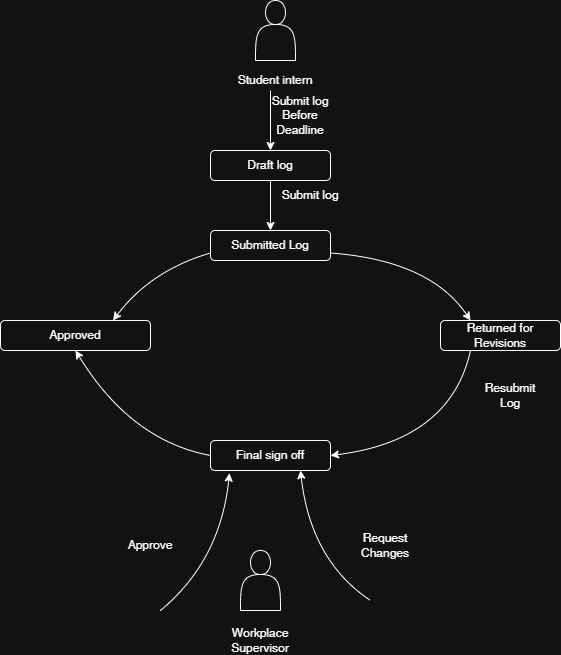

The diagram above was exported from draw.io. Its source (the exported page's mxGraphModel, read from the mxfile embedded in the PNG):
<mxGraphModel dx="1188" dy="1669" grid="1" gridSize="10" guides="1" tooltips="1" connect="1" arrows="1" fold="1" page="1" pageScale="1" pageWidth="850" pageHeight="1100" math="0" shadow="0">
  <root>
    <mxCell id="0" />
    <mxCell id="1" parent="0" />
    <mxCell id="i0wp2IFzhmS2aSLW6iET-1" parent="1" style="rounded=1;whiteSpace=wrap;html=1;" value="Draft log" vertex="1">
      <mxGeometry height="30" width="120" x="280" y="130" as="geometry" />
    </mxCell>
    <mxCell id="i0wp2IFzhmS2aSLW6iET-2" parent="1" style="rounded=1;whiteSpace=wrap;html=1;" value="Submitted Log" vertex="1">
      <mxGeometry height="30" width="120" x="280" y="210" as="geometry" />
    </mxCell>
    <mxCell id="i0wp2IFzhmS2aSLW6iET-3" parent="1" style="rounded=1;whiteSpace=wrap;html=1;" value="Approved" vertex="1">
      <mxGeometry height="30" width="150" x="70" y="300" as="geometry" />
    </mxCell>
    <mxCell id="i0wp2IFzhmS2aSLW6iET-4" parent="1" style="rounded=1;whiteSpace=wrap;html=1;" value="Returned for Revisions" vertex="1">
      <mxGeometry height="30" width="120" x="510" y="300" as="geometry" />
    </mxCell>
    <mxCell id="i0wp2IFzhmS2aSLW6iET-5" parent="1" style="rounded=1;whiteSpace=wrap;html=1;" value="Final sign off" vertex="1">
      <mxGeometry height="30" width="120" x="280" y="420" as="geometry" />
    </mxCell>
    <mxCell id="i0wp2IFzhmS2aSLW6iET-6" parent="1" style="shape=actor;whiteSpace=wrap;html=1;" value="" vertex="1">
      <mxGeometry height="60" width="40" x="310" y="530" as="geometry" />
    </mxCell>
    <mxCell id="i0wp2IFzhmS2aSLW6iET-7" parent="1" style="shape=actor;whiteSpace=wrap;html=1;" value="" vertex="1">
      <mxGeometry height="60" width="40" x="325" y="-20" as="geometry" />
    </mxCell>
    <mxCell id="i0wp2IFzhmS2aSLW6iET-10" edge="1" parent="1" style="endArrow=classic;html=1;rounded=0;entryX=0.5;entryY=0;entryDx=0;entryDy=0;" target="i0wp2IFzhmS2aSLW6iET-1" value="">
      <mxGeometry height="50" relative="1" width="50" as="geometry">
        <mxPoint x="340" y="70" as="sourcePoint" />
        <mxPoint x="350" y="120" as="targetPoint" />
      </mxGeometry>
    </mxCell>
    <mxCell id="i0wp2IFzhmS2aSLW6iET-11" edge="1" parent="1" source="i0wp2IFzhmS2aSLW6iET-1" style="endArrow=classic;html=1;rounded=0;exitX=0.5;exitY=1;exitDx=0;exitDy=0;entryX=0.5;entryY=0;entryDx=0;entryDy=0;" target="i0wp2IFzhmS2aSLW6iET-2" value="">
      <mxGeometry height="50" relative="1" width="50" as="geometry">
        <mxPoint x="300" y="210" as="sourcePoint" />
        <mxPoint x="350" y="200" as="targetPoint" />
      </mxGeometry>
    </mxCell>
    <mxCell id="i0wp2IFzhmS2aSLW6iET-13" edge="1" parent="1" source="i0wp2IFzhmS2aSLW6iET-2" style="endArrow=classic;html=1;rounded=0;entryX=0.75;entryY=0;entryDx=0;entryDy=0;exitX=0;exitY=0.75;exitDx=0;exitDy=0;curved=1;" target="i0wp2IFzhmS2aSLW6iET-3" value="">
      <mxGeometry height="50" relative="1" width="50" as="geometry">
        <Array as="points">
          <mxPoint x="220" y="250" />
        </Array>
        <mxPoint x="270" y="230" as="sourcePoint" />
        <mxPoint x="290" y="230" as="targetPoint" />
      </mxGeometry>
    </mxCell>
    <mxCell id="i0wp2IFzhmS2aSLW6iET-15" edge="1" parent="1" source="i0wp2IFzhmS2aSLW6iET-2" style="endArrow=classic;html=1;rounded=0;entryX=0.25;entryY=0;entryDx=0;entryDy=0;exitX=1;exitY=0.75;exitDx=0;exitDy=0;curved=1;" target="i0wp2IFzhmS2aSLW6iET-4" value="">
      <mxGeometry height="50" relative="1" width="50" as="geometry">
        <Array as="points">
          <mxPoint x="500" y="240" />
        </Array>
        <mxPoint x="430" y="270" as="sourcePoint" />
        <mxPoint x="480" y="220" as="targetPoint" />
      </mxGeometry>
    </mxCell>
    <mxCell id="i0wp2IFzhmS2aSLW6iET-16" edge="1" parent="1" source="i0wp2IFzhmS2aSLW6iET-5" style="endArrow=classic;html=1;rounded=0;entryX=0.5;entryY=1;entryDx=0;entryDy=0;exitX=0;exitY=0.5;exitDx=0;exitDy=0;curved=1;" target="i0wp2IFzhmS2aSLW6iET-3" value="">
      <mxGeometry height="50" relative="1" width="50" as="geometry">
        <Array as="points">
          <mxPoint x="200" y="420" />
        </Array>
        <mxPoint x="160" y="410" as="sourcePoint" />
        <mxPoint x="210" y="360" as="targetPoint" />
      </mxGeometry>
    </mxCell>
    <mxCell id="i0wp2IFzhmS2aSLW6iET-17" edge="1" parent="1" source="i0wp2IFzhmS2aSLW6iET-4" style="endArrow=classic;html=1;rounded=0;entryX=1;entryY=0.5;entryDx=0;entryDy=0;exitX=0.25;exitY=1;exitDx=0;exitDy=0;curved=1;" target="i0wp2IFzhmS2aSLW6iET-5" value="">
      <mxGeometry height="50" relative="1" width="50" as="geometry">
        <Array as="points">
          <mxPoint x="520" y="420" />
        </Array>
        <mxPoint x="400" y="350" as="sourcePoint" />
        <mxPoint x="450" y="300" as="targetPoint" />
      </mxGeometry>
    </mxCell>
    <mxCell id="i0wp2IFzhmS2aSLW6iET-19" edge="1" parent="1" style="endArrow=classic;html=1;rounded=0;entryX=0.158;entryY=1.088;entryDx=0;entryDy=0;entryPerimeter=0;curved=1;" target="i0wp2IFzhmS2aSLW6iET-5" value="">
      <mxGeometry height="50" relative="1" width="50" as="geometry">
        <Array as="points">
          <mxPoint x="290" y="540" />
        </Array>
        <mxPoint x="230" y="590" as="sourcePoint" />
        <mxPoint x="280" y="500" as="targetPoint" />
      </mxGeometry>
    </mxCell>
    <mxCell id="i0wp2IFzhmS2aSLW6iET-20" edge="1" parent="1" style="endArrow=classic;html=1;rounded=0;entryX=0.75;entryY=1;entryDx=0;entryDy=0;curved=1;" target="i0wp2IFzhmS2aSLW6iET-5" value="">
      <mxGeometry height="50" relative="1" width="50" as="geometry">
        <Array as="points">
          <mxPoint x="380" y="540" />
        </Array>
        <mxPoint x="440" y="580" as="sourcePoint" />
        <mxPoint x="450" y="460" as="targetPoint" />
      </mxGeometry>
    </mxCell>
    <mxCell id="i0wp2IFzhmS2aSLW6iET-21" parent="1" style="text;html=1;whiteSpace=wrap;strokeColor=none;fillColor=none;align=center;verticalAlign=middle;rounded=0;" value="Approve" vertex="1">
      <mxGeometry height="30" width="60" x="190" y="510" as="geometry" />
    </mxCell>
    <mxCell id="i0wp2IFzhmS2aSLW6iET-22" parent="1" style="text;html=1;whiteSpace=wrap;strokeColor=none;fillColor=none;align=center;verticalAlign=middle;rounded=0;" value="Request Changes" vertex="1">
      <mxGeometry height="30" width="60" x="425" y="510" as="geometry" />
    </mxCell>
    <mxCell id="i0wp2IFzhmS2aSLW6iET-23" parent="1" style="text;html=1;whiteSpace=wrap;strokeColor=none;fillColor=none;align=center;verticalAlign=middle;rounded=0;" value="Workplace Supervisor" vertex="1">
      <mxGeometry height="20" width="60" x="300" y="610" as="geometry" />
    </mxCell>
    <mxCell id="i0wp2IFzhmS2aSLW6iET-25" parent="1" style="text;html=1;whiteSpace=wrap;strokeColor=none;fillColor=none;align=center;verticalAlign=middle;rounded=0;" value="Resubmit Log" vertex="1">
      <mxGeometry height="30" width="60" x="550" y="360" as="geometry" />
    </mxCell>
    <mxCell id="i0wp2IFzhmS2aSLW6iET-26" parent="1" style="text;html=1;whiteSpace=wrap;strokeColor=none;fillColor=none;align=center;verticalAlign=middle;rounded=0;" value="Submit log" vertex="1">
      <mxGeometry height="30" width="60" x="350" y="160" as="geometry" />
    </mxCell>
    <mxCell id="i0wp2IFzhmS2aSLW6iET-27" parent="1" style="text;html=1;whiteSpace=wrap;strokeColor=none;fillColor=none;align=center;verticalAlign=middle;rounded=0;" value="Submit log Before Deadline" vertex="1">
      <mxGeometry height="30" width="60" x="340" y="80" as="geometry" />
    </mxCell>
    <mxCell id="i0wp2IFzhmS2aSLW6iET-28" parent="1" style="text;html=1;whiteSpace=wrap;strokeColor=none;fillColor=none;align=center;verticalAlign=middle;rounded=0;" value="Student intern" vertex="1">
      <mxGeometry height="20" width="90" x="300" y="50" as="geometry" />
    </mxCell>
  </root>
</mxGraphModel>